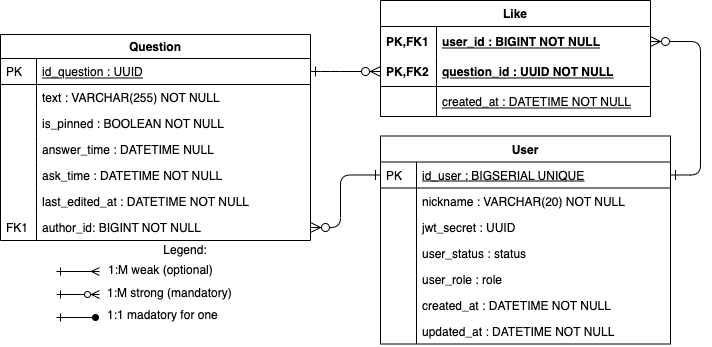

The diagram above was exported from draw.io. Its source (the exported page's mxGraphModel, read from the mxfile embedded in the PNG):
<mxGraphModel dx="946" dy="646" grid="1" gridSize="10" guides="1" tooltips="1" connect="1" arrows="1" fold="1" page="1" pageScale="1" pageWidth="1169" pageHeight="827" math="0" shadow="0">
  <root>
    <mxCell id="WIyWlLk6GJQsqaUBKTNV-0" />
    <mxCell id="WIyWlLk6GJQsqaUBKTNV-1" parent="WIyWlLk6GJQsqaUBKTNV-0" />
    <mxCell id="Zegd3bGeu9f578xcLslE-14" value="" style="endArrow=ERmany;html=1;startArrow=ERone;startFill=0;endFill=0;" parent="WIyWlLk6GJQsqaUBKTNV-1" edge="1">
      <mxGeometry width="50" height="50" relative="1" as="geometry">
        <mxPoint x="1166" y="621" as="sourcePoint" />
        <mxPoint x="1209" y="621" as="targetPoint" />
      </mxGeometry>
    </mxCell>
    <mxCell id="Zegd3bGeu9f578xcLslE-15" value="" style="endArrow=ERzeroToMany;html=1;startArrow=ERone;startFill=0;endFill=1;" parent="WIyWlLk6GJQsqaUBKTNV-1" edge="1">
      <mxGeometry width="50" height="50" relative="1" as="geometry">
        <mxPoint x="1166" y="644" as="sourcePoint" />
        <mxPoint x="1209" y="644" as="targetPoint" />
      </mxGeometry>
    </mxCell>
    <mxCell id="Zegd3bGeu9f578xcLslE-16" value="" style="endArrow=oval;html=1;startArrow=ERone;startFill=0;endFill=1;" parent="WIyWlLk6GJQsqaUBKTNV-1" edge="1">
      <mxGeometry width="50" height="50" relative="1" as="geometry">
        <mxPoint x="1166" y="667" as="sourcePoint" />
        <mxPoint x="1205" y="667" as="targetPoint" />
      </mxGeometry>
    </mxCell>
    <mxCell id="Zegd3bGeu9f578xcLslE-17" value="1:М weak (optional)" style="text;html=1;strokeColor=none;fillColor=none;align=left;verticalAlign=middle;whiteSpace=wrap;rounded=0;" parent="WIyWlLk6GJQsqaUBKTNV-1" vertex="1">
      <mxGeometry x="1216" y="610" width="180" height="20" as="geometry" />
    </mxCell>
    <mxCell id="Zegd3bGeu9f578xcLslE-18" value="1:М strong (mandatory)" style="text;html=1;strokeColor=none;fillColor=none;align=left;verticalAlign=middle;whiteSpace=wrap;rounded=0;" parent="WIyWlLk6GJQsqaUBKTNV-1" vertex="1">
      <mxGeometry x="1215" y="633" width="180" height="20" as="geometry" />
    </mxCell>
    <mxCell id="Zegd3bGeu9f578xcLslE-19" value="1:1 madatory for one" style="text;html=1;strokeColor=none;fillColor=none;align=left;verticalAlign=middle;whiteSpace=wrap;rounded=0;" parent="WIyWlLk6GJQsqaUBKTNV-1" vertex="1">
      <mxGeometry x="1215" y="655" width="215" height="20" as="geometry" />
    </mxCell>
    <mxCell id="Zegd3bGeu9f578xcLslE-20" value="Legend:" style="text;html=1;strokeColor=none;fillColor=none;align=center;verticalAlign=middle;whiteSpace=wrap;rounded=0;" parent="WIyWlLk6GJQsqaUBKTNV-1" vertex="1">
      <mxGeometry x="1160" y="590" width="270" height="20" as="geometry" />
    </mxCell>
    <mxCell id="zkfFHV4jXpPFQw0GAbJ--51" value="Question" style="swimlane;fontStyle=1;childLayout=stackLayout;horizontal=1;startSize=24;horizontalStack=0;resizeParent=1;resizeLast=0;collapsible=1;marginBottom=0;rounded=0;shadow=0;strokeWidth=1;" parent="WIyWlLk6GJQsqaUBKTNV-1" vertex="1">
      <mxGeometry x="1110" y="384" width="310" height="206" as="geometry">
        <mxRectangle x="160" y="120" width="160" height="26" as="alternateBounds" />
      </mxGeometry>
    </mxCell>
    <mxCell id="zkfFHV4jXpPFQw0GAbJ--52" value="id_question : UUID" style="shape=partialRectangle;top=0;left=0;right=0;bottom=1;align=left;verticalAlign=top;fillColor=none;spacingLeft=40;spacingRight=4;overflow=hidden;rotatable=0;points=[[0,0.5],[1,0.5]];portConstraint=eastwest;dropTarget=0;rounded=0;shadow=0;strokeWidth=1;fontStyle=4" parent="zkfFHV4jXpPFQw0GAbJ--51" vertex="1">
      <mxGeometry y="24" width="310" height="26" as="geometry" />
    </mxCell>
    <mxCell id="zkfFHV4jXpPFQw0GAbJ--53" value="PK" style="shape=partialRectangle;top=0;left=0;bottom=0;fillColor=none;align=left;verticalAlign=top;spacingLeft=4;spacingRight=4;overflow=hidden;rotatable=0;points=[];portConstraint=eastwest;part=1;" parent="zkfFHV4jXpPFQw0GAbJ--52" vertex="1" connectable="0">
      <mxGeometry width="36" height="26" as="geometry" />
    </mxCell>
    <mxCell id="zkfFHV4jXpPFQw0GAbJ--54" value="text : VARCHAR(255) NOT NULL" style="shape=partialRectangle;top=0;left=0;right=0;bottom=0;align=left;verticalAlign=top;fillColor=none;spacingLeft=40;spacingRight=4;overflow=hidden;rotatable=0;points=[[0,0.5],[1,0.5]];portConstraint=eastwest;dropTarget=0;rounded=0;shadow=0;strokeWidth=1;" parent="zkfFHV4jXpPFQw0GAbJ--51" vertex="1">
      <mxGeometry y="50" width="310" height="26" as="geometry" />
    </mxCell>
    <mxCell id="zkfFHV4jXpPFQw0GAbJ--55" value="" style="shape=partialRectangle;top=0;left=0;bottom=0;fillColor=none;align=left;verticalAlign=top;spacingLeft=4;spacingRight=4;overflow=hidden;rotatable=0;points=[];portConstraint=eastwest;part=1;" parent="zkfFHV4jXpPFQw0GAbJ--54" vertex="1" connectable="0">
      <mxGeometry width="36" height="26" as="geometry" />
    </mxCell>
    <mxCell id="0T7VqKQ3ufpl0iVG7p_w-0" value="is_pinned : BOOLEAN NOT NULL" style="shape=partialRectangle;top=0;left=0;right=0;bottom=0;align=left;verticalAlign=top;fillColor=none;spacingLeft=40;spacingRight=4;overflow=hidden;rotatable=0;points=[[0,0.5],[1,0.5]];portConstraint=eastwest;dropTarget=0;rounded=0;shadow=0;strokeWidth=1;" vertex="1" parent="zkfFHV4jXpPFQw0GAbJ--51">
      <mxGeometry y="76" width="310" height="26" as="geometry" />
    </mxCell>
    <mxCell id="0T7VqKQ3ufpl0iVG7p_w-1" value="" style="shape=partialRectangle;top=0;left=0;bottom=0;fillColor=none;align=left;verticalAlign=top;spacingLeft=4;spacingRight=4;overflow=hidden;rotatable=0;points=[];portConstraint=eastwest;part=1;" vertex="1" connectable="0" parent="0T7VqKQ3ufpl0iVG7p_w-0">
      <mxGeometry width="36" height="26" as="geometry" />
    </mxCell>
    <mxCell id="rJ1lkCPWbSN_3m3wrHjz-19" value="answer_time : DATETIME NULL" style="shape=partialRectangle;top=0;left=0;right=0;bottom=0;align=left;verticalAlign=top;fillColor=none;spacingLeft=40;spacingRight=4;overflow=hidden;rotatable=0;points=[[0,0.5],[1,0.5]];portConstraint=eastwest;dropTarget=0;rounded=0;shadow=0;strokeWidth=1;" parent="zkfFHV4jXpPFQw0GAbJ--51" vertex="1">
      <mxGeometry y="102" width="310" height="26" as="geometry" />
    </mxCell>
    <mxCell id="rJ1lkCPWbSN_3m3wrHjz-20" value="" style="shape=partialRectangle;top=0;left=0;bottom=0;fillColor=none;align=left;verticalAlign=top;spacingLeft=4;spacingRight=4;overflow=hidden;rotatable=0;points=[];portConstraint=eastwest;part=1;" parent="rJ1lkCPWbSN_3m3wrHjz-19" vertex="1" connectable="0">
      <mxGeometry width="36" height="26" as="geometry" />
    </mxCell>
    <mxCell id="rJ1lkCPWbSN_3m3wrHjz-21" value="ask_time : DATETIME NOT NULL" style="shape=partialRectangle;top=0;left=0;right=0;bottom=0;align=left;verticalAlign=top;fillColor=none;spacingLeft=40;spacingRight=4;overflow=hidden;rotatable=0;points=[[0,0.5],[1,0.5]];portConstraint=eastwest;dropTarget=0;rounded=0;shadow=0;strokeWidth=1;" parent="zkfFHV4jXpPFQw0GAbJ--51" vertex="1">
      <mxGeometry y="128" width="310" height="26" as="geometry" />
    </mxCell>
    <mxCell id="rJ1lkCPWbSN_3m3wrHjz-22" value="" style="shape=partialRectangle;top=0;left=0;bottom=0;fillColor=none;align=left;verticalAlign=top;spacingLeft=4;spacingRight=4;overflow=hidden;rotatable=0;points=[];portConstraint=eastwest;part=1;" parent="rJ1lkCPWbSN_3m3wrHjz-21" vertex="1" connectable="0">
      <mxGeometry width="36" height="26" as="geometry" />
    </mxCell>
    <mxCell id="rJ1lkCPWbSN_3m3wrHjz-23" value="last_edited_at : DATETIME NOT NULL" style="shape=partialRectangle;top=0;left=0;right=0;bottom=0;align=left;verticalAlign=top;fillColor=none;spacingLeft=40;spacingRight=4;overflow=hidden;rotatable=0;points=[[0,0.5],[1,0.5]];portConstraint=eastwest;dropTarget=0;rounded=0;shadow=0;strokeWidth=1;" parent="zkfFHV4jXpPFQw0GAbJ--51" vertex="1">
      <mxGeometry y="154" width="310" height="26" as="geometry" />
    </mxCell>
    <mxCell id="rJ1lkCPWbSN_3m3wrHjz-24" value="" style="shape=partialRectangle;top=0;left=0;bottom=0;fillColor=none;align=left;verticalAlign=top;spacingLeft=4;spacingRight=4;overflow=hidden;rotatable=0;points=[];portConstraint=eastwest;part=1;" parent="rJ1lkCPWbSN_3m3wrHjz-23" vertex="1" connectable="0">
      <mxGeometry width="36" height="26" as="geometry" />
    </mxCell>
    <mxCell id="wWKCHxcow900X1ng_EKY-16" value="author_id: BIGINT NOT NULL" style="shape=partialRectangle;top=0;left=0;right=0;bottom=0;align=left;verticalAlign=top;fillColor=none;spacingLeft=40;spacingRight=4;overflow=hidden;rotatable=0;points=[[0,0.5],[1,0.5]];portConstraint=eastwest;dropTarget=0;rounded=0;shadow=0;strokeWidth=1;" parent="zkfFHV4jXpPFQw0GAbJ--51" vertex="1">
      <mxGeometry y="180" width="310" height="26" as="geometry" />
    </mxCell>
    <mxCell id="wWKCHxcow900X1ng_EKY-17" value="FK1" style="shape=partialRectangle;top=0;left=0;bottom=0;fillColor=none;align=left;verticalAlign=top;spacingLeft=4;spacingRight=4;overflow=hidden;rotatable=0;points=[];portConstraint=eastwest;part=1;" parent="wWKCHxcow900X1ng_EKY-16" vertex="1" connectable="0">
      <mxGeometry width="36" height="26" as="geometry" />
    </mxCell>
    <mxCell id="wWKCHxcow900X1ng_EKY-22" value="" style="edgeStyle=orthogonalEdgeStyle;endArrow=ERzeroToMany;startArrow=ERone;shadow=0;strokeWidth=1;endSize=8;startSize=8;endFill=1;startFill=0;exitX=0;exitY=0.5;exitDx=0;exitDy=0;entryX=1;entryY=0.5;entryDx=0;entryDy=0;" parent="WIyWlLk6GJQsqaUBKTNV-1" source="Zegd3bGeu9f578xcLslE-101" target="wWKCHxcow900X1ng_EKY-16" edge="1">
      <mxGeometry width="100" height="100" relative="1" as="geometry">
        <mxPoint x="1958" y="719" as="sourcePoint" />
        <mxPoint x="1838.5" y="771" as="targetPoint" />
        <Array as="points">
          <mxPoint x="1450" y="525" />
          <mxPoint x="1450" y="577" />
        </Array>
      </mxGeometry>
    </mxCell>
    <mxCell id="Zegd3bGeu9f578xcLslE-100" value="User" style="swimlane;fontStyle=1;childLayout=stackLayout;horizontal=1;startSize=26;horizontalStack=0;resizeParent=1;resizeLast=0;collapsible=1;marginBottom=0;rounded=0;shadow=0;strokeWidth=1;" parent="WIyWlLk6GJQsqaUBKTNV-1" vertex="1">
      <mxGeometry x="1490" y="485.5" width="290" height="208" as="geometry">
        <mxRectangle x="260" y="270" width="160" height="26" as="alternateBounds" />
      </mxGeometry>
    </mxCell>
    <mxCell id="Zegd3bGeu9f578xcLslE-101" value="id_user : BIGSERIAL UNIQUE" style="shape=partialRectangle;top=0;left=0;right=0;bottom=1;align=left;verticalAlign=top;fillColor=none;spacingLeft=40;spacingRight=4;overflow=hidden;rotatable=0;points=[[0,0.5],[1,0.5]];portConstraint=eastwest;dropTarget=0;rounded=0;shadow=0;strokeWidth=1;fontStyle=4" parent="Zegd3bGeu9f578xcLslE-100" vertex="1">
      <mxGeometry y="26" width="290" height="26" as="geometry" />
    </mxCell>
    <mxCell id="Zegd3bGeu9f578xcLslE-102" value="PK" style="shape=partialRectangle;top=0;left=0;bottom=0;fillColor=none;align=left;verticalAlign=top;spacingLeft=4;spacingRight=4;overflow=hidden;rotatable=0;points=[];portConstraint=eastwest;part=1;" parent="Zegd3bGeu9f578xcLslE-101" vertex="1" connectable="0">
      <mxGeometry width="36" height="26" as="geometry" />
    </mxCell>
    <mxCell id="Zegd3bGeu9f578xcLslE-103" value="nickname : VARCHAR(20) NOT NULL" style="shape=partialRectangle;top=0;left=0;right=0;bottom=0;align=left;verticalAlign=top;fillColor=none;spacingLeft=40;spacingRight=4;overflow=hidden;rotatable=0;points=[[0,0.5],[1,0.5]];portConstraint=eastwest;dropTarget=0;rounded=0;shadow=0;strokeWidth=1;" parent="Zegd3bGeu9f578xcLslE-100" vertex="1">
      <mxGeometry y="52" width="290" height="26" as="geometry" />
    </mxCell>
    <mxCell id="Zegd3bGeu9f578xcLslE-104" value="" style="shape=partialRectangle;top=0;left=0;bottom=0;fillColor=none;align=left;verticalAlign=top;spacingLeft=4;spacingRight=4;overflow=hidden;rotatable=0;points=[];portConstraint=eastwest;part=1;" parent="Zegd3bGeu9f578xcLslE-103" vertex="1" connectable="0">
      <mxGeometry width="36" height="26" as="geometry" />
    </mxCell>
    <mxCell id="rJ1lkCPWbSN_3m3wrHjz-0" value="jwt_secret : UUID" style="shape=partialRectangle;top=0;left=0;right=0;bottom=0;align=left;verticalAlign=top;fillColor=none;spacingLeft=40;spacingRight=4;overflow=hidden;rotatable=0;points=[[0,0.5],[1,0.5]];portConstraint=eastwest;dropTarget=0;rounded=0;shadow=0;strokeWidth=1;" parent="Zegd3bGeu9f578xcLslE-100" vertex="1">
      <mxGeometry y="78" width="290" height="26" as="geometry" />
    </mxCell>
    <mxCell id="rJ1lkCPWbSN_3m3wrHjz-1" value="" style="shape=partialRectangle;top=0;left=0;bottom=0;fillColor=none;align=left;verticalAlign=top;spacingLeft=4;spacingRight=4;overflow=hidden;rotatable=0;points=[];portConstraint=eastwest;part=1;" parent="rJ1lkCPWbSN_3m3wrHjz-0" vertex="1" connectable="0">
      <mxGeometry width="36" height="26" as="geometry" />
    </mxCell>
    <mxCell id="rJ1lkCPWbSN_3m3wrHjz-2" value="user_status : status" style="shape=partialRectangle;top=0;left=0;right=0;bottom=0;align=left;verticalAlign=top;fillColor=none;spacingLeft=40;spacingRight=4;overflow=hidden;rotatable=0;points=[[0,0.5],[1,0.5]];portConstraint=eastwest;dropTarget=0;rounded=0;shadow=0;strokeWidth=1;" parent="Zegd3bGeu9f578xcLslE-100" vertex="1">
      <mxGeometry y="104" width="290" height="26" as="geometry" />
    </mxCell>
    <mxCell id="rJ1lkCPWbSN_3m3wrHjz-3" value="" style="shape=partialRectangle;top=0;left=0;bottom=0;fillColor=none;align=left;verticalAlign=top;spacingLeft=4;spacingRight=4;overflow=hidden;rotatable=0;points=[];portConstraint=eastwest;part=1;" parent="rJ1lkCPWbSN_3m3wrHjz-2" vertex="1" connectable="0">
      <mxGeometry width="36" height="26" as="geometry" />
    </mxCell>
    <mxCell id="rJ1lkCPWbSN_3m3wrHjz-13" value="user_role : role" style="shape=partialRectangle;top=0;left=0;right=0;bottom=0;align=left;verticalAlign=top;fillColor=none;spacingLeft=40;spacingRight=4;overflow=hidden;rotatable=0;points=[[0,0.5],[1,0.5]];portConstraint=eastwest;dropTarget=0;rounded=0;shadow=0;strokeWidth=1;" parent="Zegd3bGeu9f578xcLslE-100" vertex="1">
      <mxGeometry y="130" width="290" height="26" as="geometry" />
    </mxCell>
    <mxCell id="rJ1lkCPWbSN_3m3wrHjz-14" value="" style="shape=partialRectangle;top=0;left=0;bottom=0;fillColor=none;align=left;verticalAlign=top;spacingLeft=4;spacingRight=4;overflow=hidden;rotatable=0;points=[];portConstraint=eastwest;part=1;" parent="rJ1lkCPWbSN_3m3wrHjz-13" vertex="1" connectable="0">
      <mxGeometry width="36" height="26" as="geometry" />
    </mxCell>
    <mxCell id="rJ1lkCPWbSN_3m3wrHjz-15" value="created_at : DATETIME NOT NULL" style="shape=partialRectangle;top=0;left=0;right=0;bottom=0;align=left;verticalAlign=top;fillColor=none;spacingLeft=40;spacingRight=4;overflow=hidden;rotatable=0;points=[[0,0.5],[1,0.5]];portConstraint=eastwest;dropTarget=0;rounded=0;shadow=0;strokeWidth=1;" parent="Zegd3bGeu9f578xcLslE-100" vertex="1">
      <mxGeometry y="156" width="290" height="26" as="geometry" />
    </mxCell>
    <mxCell id="rJ1lkCPWbSN_3m3wrHjz-16" value="" style="shape=partialRectangle;top=0;left=0;bottom=0;fillColor=none;align=left;verticalAlign=top;spacingLeft=4;spacingRight=4;overflow=hidden;rotatable=0;points=[];portConstraint=eastwest;part=1;" parent="rJ1lkCPWbSN_3m3wrHjz-15" vertex="1" connectable="0">
      <mxGeometry width="36" height="26" as="geometry" />
    </mxCell>
    <mxCell id="rJ1lkCPWbSN_3m3wrHjz-17" value="updated_at : DATETIME NOT NULL" style="shape=partialRectangle;top=0;left=0;right=0;bottom=0;align=left;verticalAlign=top;fillColor=none;spacingLeft=40;spacingRight=4;overflow=hidden;rotatable=0;points=[[0,0.5],[1,0.5]];portConstraint=eastwest;dropTarget=0;rounded=0;shadow=0;strokeWidth=1;" parent="Zegd3bGeu9f578xcLslE-100" vertex="1">
      <mxGeometry y="182" width="290" height="26" as="geometry" />
    </mxCell>
    <mxCell id="rJ1lkCPWbSN_3m3wrHjz-18" value="" style="shape=partialRectangle;top=0;left=0;bottom=0;fillColor=none;align=left;verticalAlign=top;spacingLeft=4;spacingRight=4;overflow=hidden;rotatable=0;points=[];portConstraint=eastwest;part=1;" parent="rJ1lkCPWbSN_3m3wrHjz-17" vertex="1" connectable="0">
      <mxGeometry width="36" height="26" as="geometry" />
    </mxCell>
    <mxCell id="-VygL1S9nxx-lZkPzpm_-0" value="Like" style="swimlane;fontStyle=1;childLayout=stackLayout;horizontal=1;startSize=26;horizontalStack=0;resizeParent=1;resizeParentMax=0;resizeLast=0;collapsible=1;marginBottom=0;align=center;fontSize=12;" parent="WIyWlLk6GJQsqaUBKTNV-1" vertex="1">
      <mxGeometry x="1490" y="350" width="270" height="116" as="geometry" />
    </mxCell>
    <mxCell id="-VygL1S9nxx-lZkPzpm_-1" value="user_id : BIGINT NOT NULL" style="shape=partialRectangle;top=0;left=0;right=0;bottom=0;align=left;verticalAlign=middle;fillColor=none;spacingLeft=60;spacingRight=4;overflow=hidden;rotatable=0;points=[[0,0.5],[1,0.5]];portConstraint=eastwest;dropTarget=0;fontStyle=5;fontSize=12;" parent="-VygL1S9nxx-lZkPzpm_-0" vertex="1">
      <mxGeometry y="26" width="270" height="30" as="geometry" />
    </mxCell>
    <mxCell id="-VygL1S9nxx-lZkPzpm_-2" value="PK,FK1" style="shape=partialRectangle;fontStyle=1;top=0;left=0;bottom=0;fillColor=none;align=left;verticalAlign=middle;spacingLeft=4;spacingRight=4;overflow=hidden;rotatable=0;points=[];portConstraint=eastwest;part=1;fontSize=12;" parent="-VygL1S9nxx-lZkPzpm_-1" vertex="1" connectable="0">
      <mxGeometry width="56" height="30" as="geometry" />
    </mxCell>
    <mxCell id="-VygL1S9nxx-lZkPzpm_-3" value="question_id : UUID NOT NULL" style="shape=partialRectangle;top=0;left=0;right=0;bottom=1;align=left;verticalAlign=middle;fillColor=none;spacingLeft=60;spacingRight=4;overflow=hidden;rotatable=0;points=[[0,0.5],[1,0.5]];portConstraint=eastwest;dropTarget=0;fontStyle=5;fontSize=12;" parent="-VygL1S9nxx-lZkPzpm_-0" vertex="1">
      <mxGeometry y="56" width="270" height="30" as="geometry" />
    </mxCell>
    <mxCell id="-VygL1S9nxx-lZkPzpm_-4" value="PK,FK2" style="shape=partialRectangle;fontStyle=1;top=0;left=0;bottom=0;fillColor=none;align=left;verticalAlign=middle;spacingLeft=4;spacingRight=4;overflow=hidden;rotatable=0;points=[];portConstraint=eastwest;part=1;fontSize=12;" parent="-VygL1S9nxx-lZkPzpm_-3" vertex="1" connectable="0">
      <mxGeometry width="56" height="30" as="geometry" />
    </mxCell>
    <mxCell id="-VygL1S9nxx-lZkPzpm_-10" value="created_at : DATETIME NOT NULL" style="shape=partialRectangle;top=0;left=0;right=0;bottom=1;align=left;verticalAlign=middle;fillColor=none;spacingLeft=60;spacingRight=4;overflow=hidden;rotatable=0;points=[[0,0.5],[1,0.5]];portConstraint=eastwest;dropTarget=0;fontStyle=4;fontSize=12;" parent="-VygL1S9nxx-lZkPzpm_-0" vertex="1">
      <mxGeometry y="86" width="270" height="30" as="geometry" />
    </mxCell>
    <mxCell id="-VygL1S9nxx-lZkPzpm_-11" value="" style="shape=partialRectangle;fontStyle=1;top=0;left=0;bottom=0;fillColor=none;align=left;verticalAlign=middle;spacingLeft=4;spacingRight=4;overflow=hidden;rotatable=0;points=[];portConstraint=eastwest;part=1;fontSize=12;" parent="-VygL1S9nxx-lZkPzpm_-10" vertex="1" connectable="0">
      <mxGeometry width="56" height="30" as="geometry" />
    </mxCell>
    <mxCell id="-VygL1S9nxx-lZkPzpm_-6" value="" style="edgeStyle=orthogonalEdgeStyle;endArrow=ERzeroToMany;startArrow=ERone;shadow=0;strokeWidth=1;endSize=8;startSize=8;endFill=1;startFill=0;entryX=0;entryY=0.5;entryDx=0;entryDy=0;exitX=1;exitY=0.5;exitDx=0;exitDy=0;" parent="WIyWlLk6GJQsqaUBKTNV-1" source="zkfFHV4jXpPFQw0GAbJ--52" target="-VygL1S9nxx-lZkPzpm_-3" edge="1">
      <mxGeometry width="100" height="100" relative="1" as="geometry">
        <mxPoint x="1460" y="460" as="sourcePoint" />
        <mxPoint x="1790" y="617" as="targetPoint" />
        <Array as="points">
          <mxPoint x="1440" y="421" />
          <mxPoint x="1440" y="421" />
        </Array>
      </mxGeometry>
    </mxCell>
    <mxCell id="-VygL1S9nxx-lZkPzpm_-7" value="" style="edgeStyle=orthogonalEdgeStyle;endArrow=ERzeroToMany;startArrow=ERone;shadow=0;strokeWidth=1;endSize=8;startSize=8;endFill=1;startFill=0;entryX=1;entryY=0.5;entryDx=0;entryDy=0;exitX=1;exitY=0.5;exitDx=0;exitDy=0;" parent="WIyWlLk6GJQsqaUBKTNV-1" source="Zegd3bGeu9f578xcLslE-101" target="-VygL1S9nxx-lZkPzpm_-1" edge="1">
      <mxGeometry width="100" height="100" relative="1" as="geometry">
        <mxPoint x="1830" y="525" as="sourcePoint" />
        <mxPoint x="1500" y="461" as="targetPoint" />
        <Array as="points">
          <mxPoint x="1810" y="525" />
          <mxPoint x="1810" y="391" />
        </Array>
      </mxGeometry>
    </mxCell>
  </root>
</mxGraphModel>